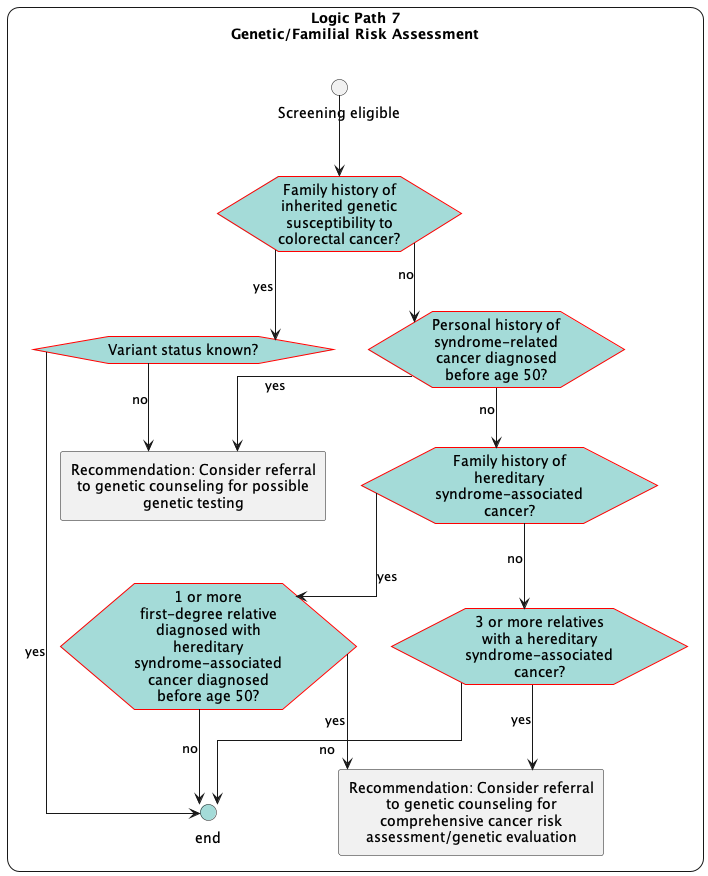

The diagram above was rendered by PlantUML. Its source (embedded in the PNG):
@startuml
skinparam linetype ortho
hide stereotype
<style>
    .main {
        RoundCorner 25
        HorizontalAlignment center       
    }
    .roundbox {        
        FontStyle bold      
        HorizontalAlignment center 
        RoundCorner 25
    }    
    label {
        FontStyle bold
        HorizontalAlignment center
    }  
</style> 
rectangle "**Logic Path 7**\nGenetic/Familial Risk Assessment" <<main>> {
    !include flow-GeneticRisk.plantuml
    circle "Screening eligible" as start_path
    
    start_path -d-> eve_FamHxGeneticMarker
     
}


@enduml